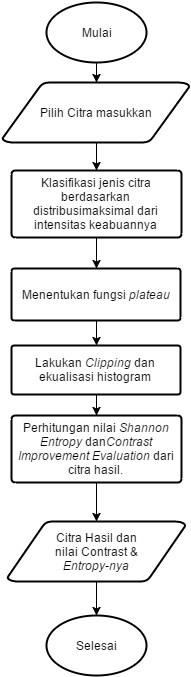

The diagram above was exported from draw.io. Its source (the exported page's mxGraphModel, read from the mxfile embedded in the PNG):
<mxGraphModel dx="876" dy="824" grid="0" gridSize="10" guides="1" tooltips="1" connect="0" arrows="1" fold="1" page="0" pageScale="1.5" pageWidth="826" pageHeight="1169" background="none" math="0" shadow="0">
  <root>
    <mxCell id="0" style=";html=1;" />
    <mxCell id="1" style=";html=1;" parent="0" />
    <mxCell id="3831833a1fa7cf13-81" value="" style="edgeStyle=orthogonalEdgeStyle;rounded=0;html=1;jettySize=auto;orthogonalLoop=1;" edge="1" parent="1" source="3831833a1fa7cf13-66" target="3831833a1fa7cf13-67">
      <mxGeometry relative="1" as="geometry" />
    </mxCell>
    <mxCell id="3831833a1fa7cf13-66" value="Mulai" style="strokeWidth=2;html=1;shape=mxgraph.flowchart.start_1;whiteSpace=wrap;" vertex="1" parent="1">
      <mxGeometry x="409" y="-80" width="100" height="60" as="geometry" />
    </mxCell>
    <mxCell id="3831833a1fa7cf13-75" value="" style="edgeStyle=orthogonalEdgeStyle;rounded=0;html=1;jettySize=auto;orthogonalLoop=1;" edge="1" parent="1" source="3831833a1fa7cf13-67" target="3831833a1fa7cf13-74">
      <mxGeometry relative="1" as="geometry" />
    </mxCell>
    <mxCell id="3831833a1fa7cf13-67" value="Pilih Citra masukkan" style="strokeWidth=2;html=1;shape=mxgraph.flowchart.data;whiteSpace=wrap;" vertex="1" parent="1">
      <mxGeometry x="365" width="187" height="60" as="geometry" />
    </mxCell>
    <mxCell id="3831833a1fa7cf13-78" value="" style="edgeStyle=orthogonalEdgeStyle;rounded=0;html=1;jettySize=auto;orthogonalLoop=1;" edge="1" parent="1" source="3831833a1fa7cf13-74" target="3831833a1fa7cf13-77">
      <mxGeometry relative="1" as="geometry" />
    </mxCell>
    <mxCell id="3831833a1fa7cf13-74" value="&lt;span&gt;Klasifikasi jenis citra berdasarkan distribusimaksimal dari intensitas keabuannya&lt;/span&gt;" style="strokeWidth=2;html=1;shape=mxgraph.flowchart.process;whiteSpace=wrap;" vertex="1" parent="1">
      <mxGeometry x="374" y="88" width="170" height="67" as="geometry" />
    </mxCell>
    <mxCell id="3831833a1fa7cf13-80" value="" style="edgeStyle=orthogonalEdgeStyle;rounded=0;html=1;jettySize=auto;orthogonalLoop=1;" edge="1" parent="1" source="3831833a1fa7cf13-77" target="3831833a1fa7cf13-79">
      <mxGeometry relative="1" as="geometry" />
    </mxCell>
    <mxCell id="3831833a1fa7cf13-77" value="Menentukan fungsi &lt;i&gt;plateau&lt;/i&gt;" style="strokeWidth=2;html=1;shape=mxgraph.flowchart.process;whiteSpace=wrap;" vertex="1" parent="1">
      <mxGeometry x="374" y="186" width="169" height="52" as="geometry" />
    </mxCell>
    <mxCell id="3831833a1fa7cf13-83" value="" style="edgeStyle=orthogonalEdgeStyle;rounded=0;html=1;jettySize=auto;orthogonalLoop=1;" edge="1" parent="1" source="3831833a1fa7cf13-79" target="3831833a1fa7cf13-82">
      <mxGeometry relative="1" as="geometry" />
    </mxCell>
    <mxCell id="3831833a1fa7cf13-79" value="&lt;span&gt;Lakukan &lt;i&gt;Clipping&amp;nbsp;&lt;/i&gt;dan ekualisasi histogram&lt;/span&gt;" style="strokeWidth=2;html=1;shape=mxgraph.flowchart.process;whiteSpace=wrap;" vertex="1" parent="1">
      <mxGeometry x="374" y="263" width="169" height="49" as="geometry" />
    </mxCell>
    <mxCell id="3831833a1fa7cf13-87" value="" style="edgeStyle=orthogonalEdgeStyle;rounded=0;html=1;jettySize=auto;orthogonalLoop=1;" edge="1" parent="1" source="3831833a1fa7cf13-82" target="3831833a1fa7cf13-86">
      <mxGeometry relative="1" as="geometry" />
    </mxCell>
    <mxCell id="3831833a1fa7cf13-82" value="&lt;span&gt;Perhitungan nilai&amp;nbsp;&lt;/span&gt;&lt;i&gt;Shannon Entropy&lt;/i&gt;&lt;span&gt;&amp;nbsp;dan&lt;/span&gt;&lt;i&gt;Contrast Improvement Evaluation&amp;nbsp;&lt;/i&gt;&lt;span&gt;dari citra hasil.&lt;/span&gt;" style="strokeWidth=2;html=1;shape=mxgraph.flowchart.process;whiteSpace=wrap;" vertex="1" parent="1">
      <mxGeometry x="374" y="333" width="170" height="67" as="geometry" />
    </mxCell>
    <mxCell id="3831833a1fa7cf13-89" value="" style="edgeStyle=orthogonalEdgeStyle;rounded=0;html=1;jettySize=auto;orthogonalLoop=1;" edge="1" parent="1" source="3831833a1fa7cf13-86" target="3831833a1fa7cf13-88">
      <mxGeometry relative="1" as="geometry" />
    </mxCell>
    <mxCell id="3831833a1fa7cf13-86" value="&lt;span&gt;Citra Hasil dan&lt;/span&gt;&lt;div&gt;nilai Contrast &amp;amp;&lt;/div&gt;&lt;div&gt;&lt;i&gt;Entropy&lt;/i&gt;&lt;i&gt;-nya&lt;/i&gt;&lt;/div&gt;" style="strokeWidth=2;html=1;shape=mxgraph.flowchart.data;whiteSpace=wrap;" vertex="1" parent="1">
      <mxGeometry x="370" y="439" width="178" height="60" as="geometry" />
    </mxCell>
    <mxCell id="3831833a1fa7cf13-88" value="Selesai" style="strokeWidth=2;html=1;shape=mxgraph.flowchart.start_1;whiteSpace=wrap;" vertex="1" parent="1">
      <mxGeometry x="409" y="533" width="100" height="60" as="geometry" />
    </mxCell>
  </root>
</mxGraphModel>